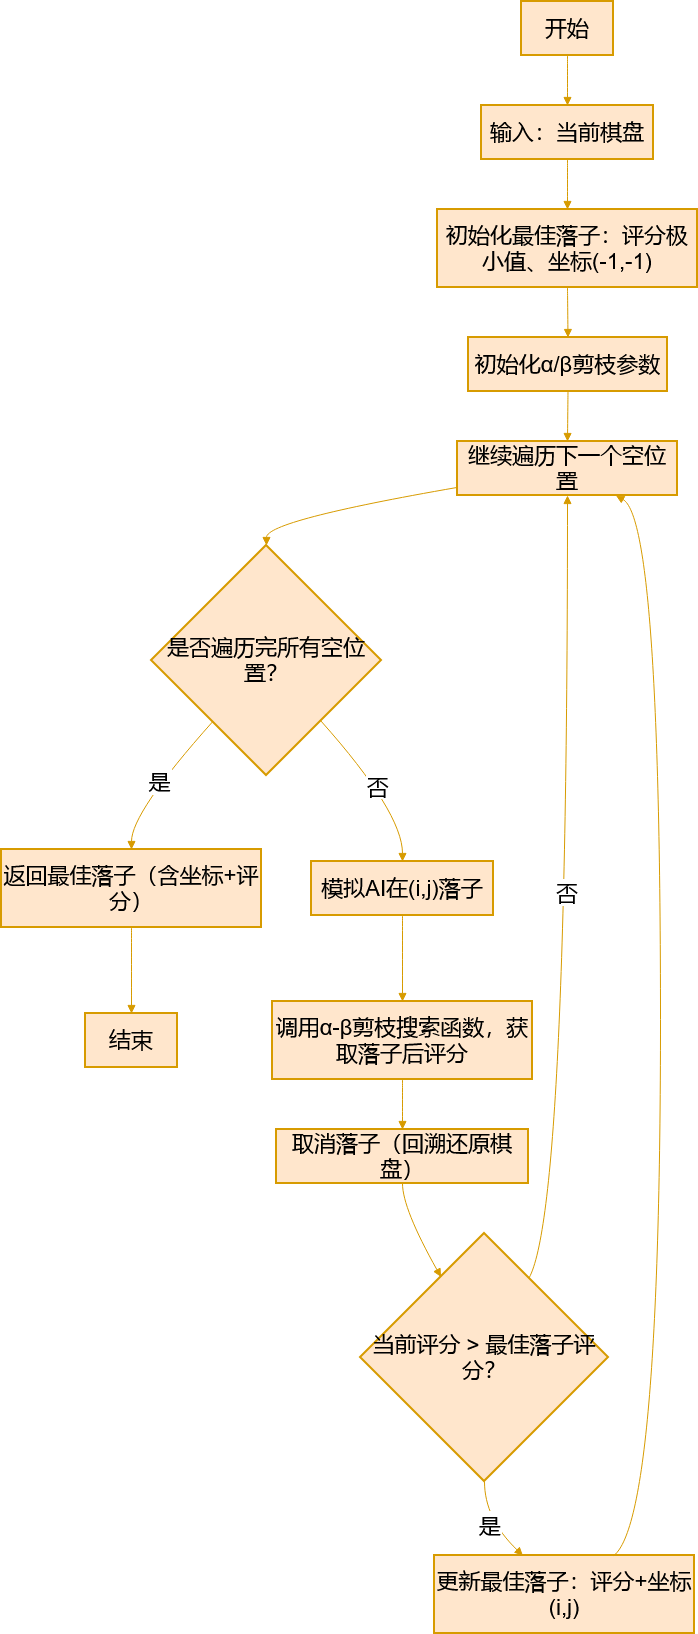

The diagram above was exported from draw.io. Its source (the exported page's mxGraphModel, read from the mxfile embedded in the PNG):
<mxGraphModel dx="357" dy="765" grid="1" gridSize="10" guides="1" tooltips="1" connect="1" arrows="1" fold="1" page="1" pageScale="1" pageWidth="850" pageHeight="1100" math="0" shadow="0">
  <root>
    <mxCell id="0" />
    <mxCell id="1" parent="0" />
    <mxCell id="zXrijrsLOc2aEGoQS7bf-189" parent="1" style="whiteSpace=wrap;strokeWidth=2;fillColor=#ffe6cc;strokeColor=#d79b00;fontSize=22;" value="开始" vertex="1">
      <mxGeometry height="54" width="92" x="630" y="20" as="geometry" />
    </mxCell>
    <mxCell id="zXrijrsLOc2aEGoQS7bf-190" parent="1" style="whiteSpace=wrap;strokeWidth=2;fillColor=#ffe6cc;strokeColor=#d79b00;fontSize=22;" value="输入：当前棋盘" vertex="1">
      <mxGeometry height="54" width="172" x="590" y="124" as="geometry" />
    </mxCell>
    <mxCell id="zXrijrsLOc2aEGoQS7bf-191" parent="1" style="whiteSpace=wrap;strokeWidth=2;fillColor=#ffe6cc;strokeColor=#d79b00;fontSize=22;" value="初始化最佳落子：评分极小值、坐标(-1,-1)" vertex="1">
      <mxGeometry height="78" width="260" x="546" y="228" as="geometry" />
    </mxCell>
    <mxCell id="zXrijrsLOc2aEGoQS7bf-192" parent="1" style="whiteSpace=wrap;strokeWidth=2;fillColor=#ffe6cc;strokeColor=#d79b00;fontSize=22;" value="初始化α/β剪枝参数" vertex="1">
      <mxGeometry height="54" width="199" x="577" y="356" as="geometry" />
    </mxCell>
    <mxCell id="zXrijrsLOc2aEGoQS7bf-193" parent="1" style="whiteSpace=wrap;strokeWidth=2;fillColor=#ffe6cc;strokeColor=#d79b00;fontSize=22;" value="继续遍历下一个空位置" vertex="1">
      <mxGeometry height="54" width="220" x="566" y="460" as="geometry" />
    </mxCell>
    <mxCell id="zXrijrsLOc2aEGoQS7bf-194" parent="1" style="rhombus;strokeWidth=2;whiteSpace=wrap;fillColor=#ffe6cc;strokeColor=#d79b00;fontSize=22;" value="是否遍历完所有空位置？" vertex="1">
      <mxGeometry height="230" width="230" x="260" y="564" as="geometry" />
    </mxCell>
    <mxCell id="zXrijrsLOc2aEGoQS7bf-195" parent="1" style="whiteSpace=wrap;strokeWidth=2;fillColor=#ffe6cc;strokeColor=#d79b00;fontSize=22;" value="返回最佳落子（含坐标+评分）" vertex="1">
      <mxGeometry height="78" width="260" x="110" y="868" as="geometry" />
    </mxCell>
    <mxCell id="zXrijrsLOc2aEGoQS7bf-196" parent="1" style="whiteSpace=wrap;strokeWidth=2;fillColor=#ffe6cc;strokeColor=#d79b00;fontSize=22;" value="结束" vertex="1">
      <mxGeometry height="54" width="92" x="194" y="1032" as="geometry" />
    </mxCell>
    <mxCell id="zXrijrsLOc2aEGoQS7bf-197" parent="1" style="whiteSpace=wrap;strokeWidth=2;fillColor=#ffe6cc;strokeColor=#d79b00;fontSize=22;" value="模拟AI在(i,j)落子" vertex="1">
      <mxGeometry height="54" width="182" x="420" y="880" as="geometry" />
    </mxCell>
    <mxCell id="zXrijrsLOc2aEGoQS7bf-198" parent="1" style="whiteSpace=wrap;strokeWidth=2;fillColor=#ffe6cc;strokeColor=#d79b00;fontSize=22;" value="调用α-β剪枝搜索函数，获取落子后评分" vertex="1">
      <mxGeometry height="78" width="260" x="381" y="1020" as="geometry" />
    </mxCell>
    <mxCell id="zXrijrsLOc2aEGoQS7bf-199" parent="1" style="whiteSpace=wrap;strokeWidth=2;fillColor=#ffe6cc;strokeColor=#d79b00;fontSize=22;" value="取消落子（回溯还原棋盘）" vertex="1">
      <mxGeometry height="54" width="252" x="385" y="1148" as="geometry" />
    </mxCell>
    <mxCell id="zXrijrsLOc2aEGoQS7bf-200" parent="1" style="rhombus;strokeWidth=2;whiteSpace=wrap;fillColor=#ffe6cc;strokeColor=#d79b00;fontSize=22;" value="当前评分 &gt; 最佳落子评分？" vertex="1">
      <mxGeometry height="248" width="248" x="469" y="1252" as="geometry" />
    </mxCell>
    <mxCell id="zXrijrsLOc2aEGoQS7bf-201" parent="1" style="whiteSpace=wrap;strokeWidth=2;fillColor=#ffe6cc;strokeColor=#d79b00;fontSize=22;" value="更新最佳落子：评分+坐标(i,j)" vertex="1">
      <mxGeometry height="78" width="260" x="543" y="1574" as="geometry" />
    </mxCell>
    <mxCell id="zXrijrsLOc2aEGoQS7bf-202" edge="1" parent="1" source="zXrijrsLOc2aEGoQS7bf-189" style="curved=1;startArrow=none;endArrow=block;exitX=0.5;exitY=1;entryX=0.5;entryY=0;rounded=0;fillColor=#ffe6cc;strokeColor=#d79b00;fontSize=22;" target="zXrijrsLOc2aEGoQS7bf-190" value="">
      <mxGeometry relative="1" as="geometry">
        <Array as="points" />
      </mxGeometry>
    </mxCell>
    <mxCell id="zXrijrsLOc2aEGoQS7bf-203" edge="1" parent="1" source="zXrijrsLOc2aEGoQS7bf-190" style="curved=1;startArrow=none;endArrow=block;exitX=0.5;exitY=1;entryX=0.5;entryY=0;rounded=0;fillColor=#ffe6cc;strokeColor=#d79b00;fontSize=22;" target="zXrijrsLOc2aEGoQS7bf-191" value="">
      <mxGeometry relative="1" as="geometry">
        <Array as="points" />
      </mxGeometry>
    </mxCell>
    <mxCell id="zXrijrsLOc2aEGoQS7bf-204" edge="1" parent="1" source="zXrijrsLOc2aEGoQS7bf-191" style="curved=1;startArrow=none;endArrow=block;exitX=0.5;exitY=1;entryX=0.5;entryY=0;rounded=0;fillColor=#ffe6cc;strokeColor=#d79b00;fontSize=22;" target="zXrijrsLOc2aEGoQS7bf-192" value="">
      <mxGeometry relative="1" as="geometry">
        <Array as="points" />
      </mxGeometry>
    </mxCell>
    <mxCell id="zXrijrsLOc2aEGoQS7bf-205" edge="1" parent="1" source="zXrijrsLOc2aEGoQS7bf-192" style="curved=1;startArrow=none;endArrow=block;exitX=0.5;exitY=1;entryX=0.5;entryY=0;rounded=0;fillColor=#ffe6cc;strokeColor=#d79b00;fontSize=22;" target="zXrijrsLOc2aEGoQS7bf-193" value="">
      <mxGeometry relative="1" as="geometry">
        <Array as="points" />
      </mxGeometry>
    </mxCell>
    <mxCell id="zXrijrsLOc2aEGoQS7bf-206" edge="1" parent="1" source="zXrijrsLOc2aEGoQS7bf-193" style="curved=1;startArrow=none;endArrow=block;exitX=0;exitY=0.85;entryX=0.5;entryY=0;rounded=0;fillColor=#ffe6cc;strokeColor=#d79b00;fontSize=22;" target="zXrijrsLOc2aEGoQS7bf-194" value="">
      <mxGeometry relative="1" as="geometry">
        <Array as="points">
          <mxPoint x="375" y="539" />
        </Array>
      </mxGeometry>
    </mxCell>
    <mxCell id="zXrijrsLOc2aEGoQS7bf-207" edge="1" parent="1" source="zXrijrsLOc2aEGoQS7bf-194" style="curved=1;startArrow=none;endArrow=block;exitX=0.06;exitY=1;entryX=0.5;entryY=0;rounded=0;fillColor=#ffe6cc;strokeColor=#d79b00;fontSize=22;" target="zXrijrsLOc2aEGoQS7bf-195" value="是">
      <mxGeometry relative="1" as="geometry">
        <Array as="points">
          <mxPoint x="240" y="831" />
        </Array>
      </mxGeometry>
    </mxCell>
    <mxCell id="zXrijrsLOc2aEGoQS7bf-208" edge="1" parent="1" source="zXrijrsLOc2aEGoQS7bf-195" style="curved=1;startArrow=none;endArrow=block;exitX=0.5;exitY=1;entryX=0.5;entryY=0;rounded=0;fillColor=#ffe6cc;strokeColor=#d79b00;fontSize=22;" target="zXrijrsLOc2aEGoQS7bf-196" value="">
      <mxGeometry relative="1" as="geometry">
        <Array as="points" />
      </mxGeometry>
    </mxCell>
    <mxCell id="zXrijrsLOc2aEGoQS7bf-209" edge="1" parent="1" source="zXrijrsLOc2aEGoQS7bf-194" style="curved=1;startArrow=none;endArrow=block;exitX=0.95;exitY=1;entryX=0.5;entryY=0;rounded=0;fillColor=#ffe6cc;strokeColor=#d79b00;fontSize=22;" target="zXrijrsLOc2aEGoQS7bf-197" value="否">
      <mxGeometry relative="1" as="geometry">
        <Array as="points">
          <mxPoint x="511" y="831" />
        </Array>
      </mxGeometry>
    </mxCell>
    <mxCell id="zXrijrsLOc2aEGoQS7bf-210" edge="1" parent="1" source="zXrijrsLOc2aEGoQS7bf-197" style="curved=1;startArrow=none;endArrow=block;exitX=0.5;exitY=1;entryX=0.5;entryY=0;rounded=0;fillColor=#ffe6cc;strokeColor=#d79b00;fontSize=22;" target="zXrijrsLOc2aEGoQS7bf-198" value="">
      <mxGeometry relative="1" as="geometry">
        <Array as="points" />
      </mxGeometry>
    </mxCell>
    <mxCell id="zXrijrsLOc2aEGoQS7bf-211" edge="1" parent="1" source="zXrijrsLOc2aEGoQS7bf-198" style="curved=1;startArrow=none;endArrow=block;exitX=0.5;exitY=1;entryX=0.5;entryY=0;rounded=0;fillColor=#ffe6cc;strokeColor=#d79b00;fontSize=22;" target="zXrijrsLOc2aEGoQS7bf-199" value="">
      <mxGeometry relative="1" as="geometry">
        <Array as="points" />
      </mxGeometry>
    </mxCell>
    <mxCell id="zXrijrsLOc2aEGoQS7bf-212" edge="1" parent="1" source="zXrijrsLOc2aEGoQS7bf-199" style="curved=1;startArrow=none;endArrow=block;exitX=0.5;exitY=1;entryX=0.23;entryY=0;rounded=0;fillColor=#ffe6cc;strokeColor=#d79b00;fontSize=22;" target="zXrijrsLOc2aEGoQS7bf-200" value="">
      <mxGeometry relative="1" as="geometry">
        <Array as="points">
          <mxPoint x="511" y="1227" />
        </Array>
      </mxGeometry>
    </mxCell>
    <mxCell id="zXrijrsLOc2aEGoQS7bf-213" edge="1" parent="1" source="zXrijrsLOc2aEGoQS7bf-200" style="curved=1;startArrow=none;endArrow=block;exitX=0.5;exitY=1;entryX=0.34;entryY=0;rounded=0;fillColor=#ffe6cc;strokeColor=#d79b00;fontSize=22;" target="zXrijrsLOc2aEGoQS7bf-201" value="是">
      <mxGeometry relative="1" as="geometry">
        <Array as="points">
          <mxPoint x="593" y="1537" />
        </Array>
      </mxGeometry>
    </mxCell>
    <mxCell id="zXrijrsLOc2aEGoQS7bf-214" edge="1" parent="1" source="zXrijrsLOc2aEGoQS7bf-201" style="curved=1;startArrow=none;endArrow=block;exitX=0.69;exitY=0;entryX=0.72;entryY=1;rounded=0;fillColor=#ffe6cc;strokeColor=#d79b00;fontSize=22;" target="zXrijrsLOc2aEGoQS7bf-193" value="">
      <mxGeometry relative="1" as="geometry">
        <Array as="points">
          <mxPoint x="769" y="1537" />
          <mxPoint x="769" y="539" />
        </Array>
      </mxGeometry>
    </mxCell>
    <mxCell id="zXrijrsLOc2aEGoQS7bf-215" edge="1" parent="1" source="zXrijrsLOc2aEGoQS7bf-200" style="curved=1;startArrow=none;endArrow=block;exitX=0.78;exitY=0;entryX=0.5;entryY=1;rounded=0;fillColor=#ffe6cc;strokeColor=#d79b00;fontSize=22;" target="zXrijrsLOc2aEGoQS7bf-193" value="否">
      <mxGeometry relative="1" as="geometry">
        <Array as="points">
          <mxPoint x="676" y="1227" />
        </Array>
      </mxGeometry>
    </mxCell>
  </root>
</mxGraphModel>